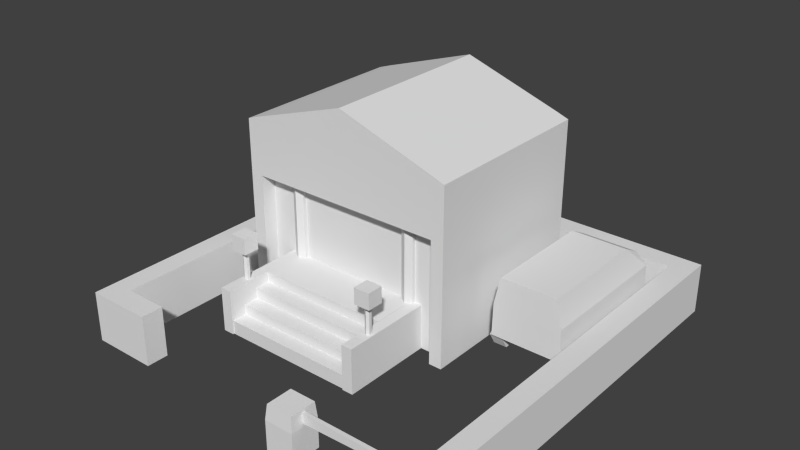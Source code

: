 # Source: model_building_PoliceStation.blend  (saved by Blender 2.68.0; exported with 4.5.12 LTS)
import bpy
from mathutils import Matrix  # noqa: F401  (used for matrix-valued properties, if any)

bpy.ops.wm.read_factory_settings(use_empty=True)
scene = bpy.context.scene
scene.name = 'Scene'

# ---- collections
col_collection_1 = bpy.data.collections.new('Collection 1'); scene.collection.children.link(col_collection_1)

# ---- world
world_world = bpy.data.worlds.new('World'); scene.world = world_world
world_world.color = (0.05088, 0.05088, 0.05088)
world_world.use_sun_shadow = False
world_world.sun_shadow_jitter_overblur = 0.0
world_world.cycles.sampling_method = 'MANUAL'
world_world.cycles.sample_map_resolution = 256

# ---- meshes
me_plane_058 = bpy.data.meshes.new('Plane.058')
me_plane_058.from_pydata([(0.4216, 0.038, 0.1083), (0.4216, 0.562, 0.1083), (0.7456, 0.562, 0.1083), (0.7456, 0.038, 0.1083), (0.454, 0.038, 0.3832), (0.454, 0.562, 0.3832), (0.7132, 0.562, 0.3832), (0.7132, 0.038, 0.3832), (0.4256, 0.562, 0.2576), (0.4256, 0.038, 0.2576), (0.7415, 0.562, 0.2576), (0.7415, 0.038, 0.2576), (0.4687, 0.1709, 0.0983), (0.4078, 0.1709, 0.0983), (0.4687, 0.1405, 0.1511), (0.4078, 0.1405, 0.1511), (0.4687, 0.07954, 0.1511), (0.4078, 0.07954, 0.1511), (0.4687, 0.04909, 0.0983), (0.4078, 0.04909, 0.0983), (0.4687, 0.07954, 0.04554), (0.4078, 0.07954, 0.04554), (0.4687, 0.1405, 0.04554), (0.4078, 0.1405, 0.04554), (0.6978, 0.5205, 0.04554), (0.7587, 0.5205, 0.04554), (0.6978, 0.4595, 0.04554), (0.7587, 0.4595, 0.04554), (0.6978, 0.4291, 0.0983), (0.7587, 0.4291, 0.0983), (0.6978, 0.4595, 0.1511), (0.7587, 0.4595, 0.1511), (0.6978, 0.5205, 0.1511), (0.7587, 0.5205, 0.1511), (0.6978, 0.5509, 0.0983), (0.7587, 0.5509, 0.0983), (0.4216, 0.7039, 0.1083), (0.7456, 0.7039, 0.1083), (0.454, 0.6541, 0.3346), (0.7132, 0.6541, 0.3346), (0.4256, 0.7039, 0.2576), (0.7415, 0.7039, 0.2576), (0.4687, 0.5509, 0.0983), (0.4078, 0.5509, 0.0983), (0.4687, 0.5205, 0.1511), (0.4078, 0.5205, 0.1511), (0.4687, 0.4595, 0.1511), (0.4078, 0.4595, 0.1511), (0.4687, 0.4291, 0.0983), (0.4078, 0.4291, 0.0983), (0.4687, 0.4595, 0.04554), (0.4078, 0.4595, 0.04554), (0.4687, 0.5205, 0.04554), (0.4078, 0.5205, 0.04554), (0.1543, -0.966, 0.0), (0.1543, -0.834, 0.0), (0.2863, -0.834, 0.0), (0.2863, -0.966, 0.0), (0.1543, -0.966, 0.136), (0.1543, -0.834, 0.136), (0.2863, -0.834, 0.136), (0.2863, -0.966, 0.136), (0.162, -0.9594, 0.2046), (0.162, -0.8406, 0.2046), (0.2808, -0.8406, 0.2046), (0.2808, -0.9594, 0.2046), (0.262, -0.9086, 0.1488), (0.262, -0.8914, 0.1488), (0.7201, -0.8914, 0.1643), (0.7201, -0.9086, 0.1643), (0.262, -0.9086, 0.1918), (0.262, -0.8914, 0.1918), (0.7238, -0.8914, 0.1918), (0.7238, -0.9086, 0.1918), (-0.4707, -0.1095, 0.574), (-0.4707, -0.1095, 0.1915), (0.1293, -0.07603, 0.1915), (0.1293, -0.07603, 0.574), (0.1293, -0.1095, 0.1915), (0.1293, -0.1095, 0.574), (0.1003, -0.1262, 0.1915), (0.1003, -0.1262, 0.574), (0.07135, -0.1095, 0.1915), (0.07135, -0.1095, 0.574), (0.07135, -0.07603, 0.1915), (0.07135, -0.07603, 0.574), (-0.4707, -0.07603, 0.574), (-0.4707, -0.07603, 0.1915), (-0.6611, -0.09307, 1.49e-08), (-0.6611, 0.6856, 1.49e-08), (-0.6611, -0.09307, 0.5666), (-0.6611, 0.6856, 0.5666), (-0.6612, -0.09307, 0.8371), (-0.6611, 0.6856, 0.8371), (-0.7211, -0.09307, 1.49e-08), (-0.7211, 0.6856, 1.49e-08), (-0.7211, -0.09307, 0.5666), (-0.7211, 0.6856, 0.5666), (-0.7211, -0.09307, 0.8159), (-0.7211, 0.6856, 0.8159), (-0.6611, -0.1631, 0.5666), (-0.6612, -0.1631, 0.8371), (-0.7211, -0.1631, 0.5666), (-0.7211, -0.1631, 0.8159), (-0.6611, -0.1631, 1.49e-08), (-0.7211, -0.1631, 1.49e-08), (0.2611, -0.09307, 1.49e-08), (0.2611, 0.6856, 1.49e-08), (-0.2, 0.6856, 1.49e-08), (-0.2, -0.09307, 1.49e-08), (0.2612, -0.09307, 0.5666), (0.2612, 0.6856, 0.5666), (-0.2, 0.6856, 0.5666), (-0.2, -0.09307, 0.5666), (0.2612, -0.09307, 0.8371), (0.2612, 0.6856, 0.8371), (-0.2, 0.6856, 0.9894), (-0.2, -0.09307, 0.9894), (0.3211, -0.09307, 1.49e-08), (0.3211, 0.6856, 1.49e-08), (0.3211, -0.09307, 0.5666), (0.3211, 0.6856, 0.5666), (0.3211, -0.09307, 0.8159), (0.3211, 0.6856, 0.8159), (0.2612, -0.1631, 0.5666), (-0.2, -0.1631, 0.5666), (0.2612, -0.1631, 0.8371), (-0.2, -0.1631, 0.9894), (0.3211, -0.1631, 0.5666), (0.3211, -0.1631, 0.8159), (0.2611, -0.1631, 1.49e-08), (0.3211, -0.1631, 1.49e-08), (0.1403, -0.379, 0.2027), (0.1403, -0.379, 0.3458), (0.1522, -0.3859, 0.2027), (0.1522, -0.3859, 0.3458), (0.1522, -0.3996, 0.2027), (0.1522, -0.3996, 0.3458), (0.1403, -0.4065, 0.2027), (0.1403, -0.4065, 0.3458), (0.1284, -0.3996, 0.2027), (0.1284, -0.3996, 0.3458), (0.1284, -0.3859, 0.2027), (0.1284, -0.3859, 0.3458), (-0.5771, -0.4302, 0.3443), (-0.5397, -0.379, 0.2027), (-0.5397, -0.379, 0.3458), (-0.5278, -0.3859, 0.2027), (-0.5278, -0.3859, 0.3458), (-0.5278, -0.3996, 0.2027), (-0.5278, -0.3996, 0.3458), (-0.5397, -0.4065, 0.2027), (-0.5397, -0.4065, 0.3458), (-0.5516, -0.3996, 0.2027), (-0.5516, -0.3996, 0.3458), (-0.5516, -0.3859, 0.2027), (-0.5516, -0.3859, 0.3458), (-0.5771, -0.3553, 0.3443), (-0.5022, -0.3553, 0.3443), (-0.5022, -0.4302, 0.3443), (-0.5771, -0.4302, 0.4192), (-0.5771, -0.3553, 0.4192), (-0.5022, -0.3553, 0.4192), (-0.5022, -0.4302, 0.4192), (-0.9, -0.9, 1.49e-08), (-0.9, -0.8, 1.49e-08), (-0.8, -0.8, 1.49e-08), (-0.8, -0.9, 1.49e-08), (-0.9, -0.9, 0.2313), (-0.9, -0.8, 0.2313), (-0.8, -0.8, 0.2313), (-0.8, -0.9, 0.2313), (-0.6, -0.8, 1.49e-08), (-0.6, -0.9, 1.49e-08), (-0.6, -0.8, 0.2313), (-0.6, -0.9, 0.2313), (-0.9, 0.8, 1.49e-08), (-0.8, 0.8, 1.49e-08), (-0.9, 0.8, 0.2313), (-0.8, 0.8, 0.2313), (-0.9, 0.9, 1.49e-08), (-0.8, 0.9, 1.49e-08), (-0.9, 0.9, 0.2313), (-0.8, 0.9, 0.2313), (0.9, -0.9, 1.49e-08), (0.8, -0.9, 1.49e-08), (0.9, -0.9, 0.2313), (0.8, -0.9, 0.2313), (0.9, 0.8, 1.49e-08), (0.8, 0.8, 1.49e-08), (0.9, 0.8, 0.2313), (0.8, 0.8, 0.2313), (0.9, 0.9, 1.49e-08), (0.8, 0.9, 1.49e-08), (0.9, 0.9, 0.2313), (0.8, 0.9, 0.2313), (0.0, 0.8, 1.49e-08), (0.0, 0.8, 0.2313), (0.0, 0.9, 1.49e-08), (0.0, 0.9, 0.2313), (-0.512, -0.3715, 0.09628), (0.112, -0.3715, 0.09628), (-0.512, -0.3715, 0.1603), (-0.512, -0.2915, 0.1603), (0.112, -0.2915, 0.1603), (0.112, -0.3715, 0.1603), (-0.512, -0.3015, 0.153), (0.112, -0.3015, 0.153), (-0.512, -0.3015, 0.2083), (-0.512, -0.08731, 0.2083), (0.112, -0.08731, 0.2083), (0.112, -0.3015, 0.2083), (-0.5632, -0.08423, 0.0), (-0.512, -0.08423, 0.0), (-0.512, -0.5184, 0.0), (-0.5632, -0.5184, 0.0), (-0.5632, -0.08423, 0.2083), (-0.512, -0.08423, 0.2083), (-0.512, -0.5184, 0.2083), (-0.5632, -0.5184, 0.2083), (0.7587, 0.1709, 0.0983), (0.6978, 0.1709, 0.0983), (0.7587, 0.1405, 0.1511), (0.6978, 0.1405, 0.1511), (0.7587, 0.07954, 0.1511), (0.6978, 0.07954, 0.1511), (0.7587, 0.04909, 0.0983), (0.6978, 0.04909, 0.0983), (0.7587, 0.07954, 0.04554), (0.6978, 0.07954, 0.04554), (0.7587, 0.1405, 0.04554), (0.6978, 0.1405, 0.04554), (-0.512, -0.5119, -6.247e-05), (0.112, -0.5119, -6.247e-05), (-0.512, -0.5119, 0.06394), (-0.512, -0.4319, 0.06394), (0.112, -0.4319, 0.06394), (0.112, -0.5119, 0.06394), (-0.512, -0.4415, 0.04628), (0.112, -0.4415, 0.04628), (-0.512, -0.4415, 0.1103), (-0.512, -0.3615, 0.1103), (0.112, -0.3615, 0.1103), (0.112, -0.4415, 0.1103), (0.1124, -0.08423, 0.0), (0.1636, -0.08423, 0.0), (0.1636, -0.5184, 0.0), (0.1124, -0.5184, 0.0), (0.1124, -0.08423, 0.2083), (0.1636, -0.08423, 0.2083), (0.1636, -0.5184, 0.2083), (0.1124, -0.5184, 0.2083), (-0.4997, -0.1262, 0.1915), (-0.4997, -0.1262, 0.574), (-0.5287, -0.1095, 0.1915), (-0.5287, -0.1095, 0.574), (-0.5287, -0.07603, 0.1915), (-0.5287, -0.07603, 0.574), (0.1029, -0.4302, 0.3443), (0.1029, -0.3553, 0.3443), (0.1778, -0.3553, 0.3443), (0.1778, -0.4302, 0.3443), (0.1029, -0.4302, 0.4192), (0.1029, -0.3553, 0.4192), (0.1778, -0.3553, 0.4192), (0.1778, -0.4302, 0.4192)], [], [(9, 8, 1, 0), (6, 10, 41, 39), (10, 11, 3, 2), (11, 9, 0, 3), (0, 1, 2, 3), (7, 6, 5, 4), (4, 5, 8, 9), (5, 6, 39, 38), (6, 7, 11, 10), (7, 4, 9, 11), (12, 13, 15, 14), (14, 15, 17, 16), (20, 14, 16, 18), (16, 17, 19, 18), (22, 12, 14, 20), (18, 19, 21, 20), (21, 15, 13, 23), (20, 21, 23, 22), (19, 17, 15, 21), (22, 23, 13, 12), (25, 24, 34, 35), (28, 30, 32, 26), (27, 26, 24, 25), (26, 32, 34, 24), (29, 28, 26, 27), (25, 35, 33, 27), (31, 30, 28, 29), (27, 33, 31, 29), (33, 32, 30, 31), (35, 34, 32, 33), (40, 41, 37, 36), (38, 39, 41, 40), (2, 1, 36, 37), (8, 5, 38, 40), (10, 2, 37, 41), (1, 8, 40, 36), (42, 43, 45, 44), (44, 45, 47, 46), (50, 44, 46, 48), (46, 47, 49, 48), (52, 42, 44, 50), (48, 49, 51, 50), (51, 45, 43, 53), (50, 51, 53, 52), (49, 47, 45, 51), (52, 53, 43, 42), (58, 59, 55, 54), (59, 60, 56, 55), (60, 61, 57, 56), (61, 58, 54, 57), (58, 61, 65, 62), (65, 64, 63, 62), (61, 60, 64, 65), (59, 58, 62, 63), (60, 59, 63, 64), (71, 72, 68, 67), (72, 73, 69, 68), (73, 70, 66, 69), (66, 67, 68, 69), (73, 72, 71, 70), (254, 255, 257, 256), (76, 77, 79, 78), (78, 79, 81, 80), (80, 81, 83, 82), (82, 83, 85, 84), (252, 253, 255, 254), (75, 74, 253, 252), (87, 86, 74, 75), (91, 89, 95, 97), (91, 112, 108, 89), (113, 90, 88, 109), (117, 116, 93, 92), (92, 98, 103, 101), (93, 99, 98, 92), (96, 97, 95, 94), (96, 98, 99, 97), (117, 92, 101, 127), (100, 125, 127, 101), (100, 101, 103, 102), (90, 113, 125, 100), (258, 259, 260, 261), (98, 96, 102, 103), (91, 93, 116, 112), (99, 93, 91, 97), (100, 102, 105, 104), (100, 104, 88, 90), (96, 94, 105, 102), (111, 121, 119, 107), (111, 107, 108, 112), (113, 109, 106, 110), (117, 114, 115, 116), (114, 126, 129, 122), (115, 114, 122, 123), (120, 118, 119, 121), (120, 121, 123, 122), (117, 127, 126, 114), (124, 126, 127, 125), (124, 128, 129, 126), (110, 124, 125, 113), (265, 264, 263, 262), (122, 129, 128, 120), (111, 112, 116, 115), (123, 121, 111, 115), (124, 130, 131, 128), (124, 110, 106, 130), (120, 128, 131, 118), (132, 133, 135, 134), (134, 135, 137, 136), (136, 137, 139, 138), (138, 139, 141, 140), (140, 141, 143, 142), (142, 143, 133, 132), (163, 162, 161, 160), (145, 146, 148, 147), (144, 157, 158, 159), (147, 148, 150, 149), (163, 160, 144, 159), (149, 150, 152, 151), (162, 163, 159, 158), (151, 152, 154, 153), (161, 162, 158, 157), (153, 154, 156, 155), (160, 161, 157, 144), (155, 156, 146, 145), (168, 169, 165, 164), (171, 168, 164, 167), (171, 170, 169, 168), (174, 175, 173, 172), (170, 171, 175, 174), (171, 167, 173, 175), (166, 170, 174, 172), (176, 178, 182, 180), (169, 170, 179, 178), (165, 169, 178, 176), (170, 166, 177, 179), (182, 183, 181, 180), (178, 179, 183, 182), (179, 177, 196, 197), (181, 183, 199, 198), (183, 179, 197, 199), (186, 190, 191, 187), (187, 185, 184, 186), (187, 191, 189, 185), (184, 188, 190, 186), (188, 192, 194, 190), (194, 192, 193, 195), (190, 194, 195, 191), (191, 197, 196, 189), (193, 198, 199, 195), (195, 199, 197, 191), (205, 202, 200, 201), (205, 204, 203, 202), (211, 208, 206, 207), (211, 210, 209, 208), (217, 218, 214, 213), (218, 219, 215, 214), (219, 216, 212, 215), (219, 218, 217, 216), (220, 221, 223, 222), (222, 223, 225, 224), (228, 222, 224, 226), (224, 225, 227, 226), (230, 220, 222, 228), (226, 227, 229, 228), (229, 223, 221, 231), (228, 229, 231, 230), (227, 225, 223, 229), (230, 231, 221, 220), (237, 234, 232, 233), (237, 236, 235, 234), (243, 240, 238, 239), (243, 242, 241, 240), (249, 250, 246, 245), (250, 251, 247, 246), (251, 248, 244, 247), (251, 250, 249, 248), (265, 262, 258, 261), (264, 265, 261, 260), (263, 264, 260, 259), (262, 263, 259, 258)])
_uv = me_plane_058.uv_layers.new(name='UVMap')
_uv.uv.foreach_set('vector', [0.5915, 0.9532, 0.7586, 0.9532, 0.7585, 0.9056, 0.5915, 0.9056, 0.7585, 0.9941, 0.7586, 0.953, 0.8039, 0.9529, 0.7881, 0.9791, 0.7586, 0.953, 0.5915, 0.9529, 0.5916, 0.9053, 0.7586, 0.9054, 0.5709, 0.8003, 0.5709, 0.901, 0.5233, 0.9023, 0.5233, 0.799, 0.6458, 0.826, 0.7293, 0.826, 0.7293, 0.8776, 0.6458, 0.8776, 0.6109, 0.8093, 0.7779, 0.8093, 0.7779, 0.892, 0.6109, 0.892, 0.5915, 0.9943, 0.7585, 0.9943, 0.7586, 0.9532, 0.5915, 0.9532, 0.7779, 0.892, 0.7779, 0.8093, 0.8112, 0.8093, 0.8112, 0.892, 0.7585, 0.9941, 0.5915, 0.9939, 0.5915, 0.9529, 0.7586, 0.953, 0.6109, 0.8093, 0.6109, 0.892, 0.5709, 0.901, 0.5709, 0.8003, 0.8658, 0.9638, 0.8889, 0.9638, 0.8889, 0.9868, 0.8658, 0.9868, 0.8889, 0.9868, 0.8658, 0.9868, 0.8658, 0.9637, 0.8889, 0.9637, 0.8245, 0.9646, 0.8481, 0.9239, 0.8599, 0.9442, 0.8481, 0.9646, 0.8889, 0.9637, 0.8658, 0.9637, 0.8658, 0.9407, 0.8889, 0.9407, 0.8128, 0.9442, 0.8245, 0.9239, 0.8481, 0.9239, 0.8245, 0.9646, 0.8889, 0.9407, 0.8658, 0.9407, 0.8658, 0.9176, 0.8889, 0.9176, 0.8246, 0.9646, 0.8482, 0.9239, 0.8599, 0.9442, 0.8482, 0.9646, 0.8658, 0.9176, 0.8889, 0.9176, 0.8889, 0.9407, 0.8658, 0.9407, 0.8128, 0.9442, 0.8246, 0.9239, 0.8482, 0.9239, 0.8246, 0.9646, 0.8658, 0.9407, 0.8889, 0.9407, 0.8889, 0.9638, 0.8658, 0.9638, 0.8658, 0.9407, 0.8889, 0.9407, 0.8889, 0.9638, 0.8658, 0.9638, 0.8128, 0.9442, 0.8246, 0.9239, 0.8482, 0.9239, 0.8246, 0.9646, 0.8658, 0.9176, 0.8889, 0.9176, 0.8889, 0.9407, 0.8658, 0.9407, 0.8246, 0.9646, 0.8482, 0.9239, 0.8599, 0.9442, 0.8482, 0.9646, 0.8889, 0.9407, 0.8658, 0.9407, 0.8658, 0.9176, 0.8889, 0.9176, 0.8128, 0.9442, 0.8245, 0.9239, 0.8481, 0.9239, 0.8245, 0.9646, 0.8889, 0.9637, 0.8658, 0.9637, 0.8658, 0.9407, 0.8889, 0.9407, 0.8245, 0.9646, 0.8481, 0.9239, 0.8599, 0.9442, 0.8481, 0.9646, 0.8889, 0.9868, 0.8658, 0.9868, 0.8658, 0.9637, 0.8889, 0.9637, 0.8658, 0.9638, 0.8889, 0.9638, 0.8889, 0.9868, 0.8658, 0.9868, 0.8404, 0.901, 0.8404, 0.8003, 0.888, 0.799, 0.888, 0.9023, 0.8112, 0.892, 0.8112, 0.8093, 0.8404, 0.8003, 0.8404, 0.901, 0.7293, 0.8776, 0.7293, 0.826, 0.7519, 0.826, 0.7519, 0.8776, 0.7586, 0.9532, 0.7585, 0.9943, 0.7881, 0.9792, 0.8039, 0.953, 0.7586, 0.953, 0.7586, 0.9054, 0.8038, 0.9053, 0.8039, 0.9529, 0.7585, 0.9056, 0.7586, 0.9532, 0.8039, 0.953, 0.8037, 0.9055, 0.8658, 0.9638, 0.8889, 0.9638, 0.8889, 0.9868, 0.8658, 0.9868, 0.8889, 0.9868, 0.8658, 0.9868, 0.8658, 0.9637, 0.8889, 0.9637, 0.8245, 0.9646, 0.8481, 0.9239, 0.8599, 0.9442, 0.8481, 0.9646, 0.8889, 0.9637, 0.8658, 0.9637, 0.8658, 0.9407, 0.8889, 0.9407, 0.8128, 0.9442, 0.8245, 0.9239, 0.8481, 0.9239, 0.8245, 0.9646, 0.8889, 0.9407, 0.8658, 0.9407, 0.8658, 0.9176, 0.8889, 0.9176, 0.8246, 0.9646, 0.8482, 0.9239, 0.8599, 0.9442, 0.8482, 0.9646, 0.8658, 0.9176, 0.8889, 0.9176, 0.8889, 0.9407, 0.8658, 0.9407, 0.8128, 0.9442, 0.8246, 0.9239, 0.8482, 0.9239, 0.8246, 0.9646, 0.8658, 0.9407, 0.8889, 0.9407, 0.8889, 0.9638, 0.8658, 0.9638, 0.1073, 0.1136, 0.02863, 0.1201, 0.02419, 0.03768, 0.1042, 0.03337, 0.3443, 0.07366, 0.2743, 0.07366, 0.2743, 0.001494, 0.3443, 0.001494, 0.2615, 0.1219, 0.1834, 0.1146, 0.1853, 0.033, 0.2672, 0.03748, 0.1834, 0.1146, 0.1073, 0.1136, 0.1042, 0.03337, 0.1853, 0.033, 0.1073, 0.1136, 0.1834, 0.1146, 0.1817, 0.1554, 0.1097, 0.1551, 0.2772, 0.1733, 0.2772, 0.1102, 0.3403, 0.1102, 0.3403, 0.1733, 0.1834, 0.1146, 0.2615, 0.1219, 0.2532, 0.1628, 0.1817, 0.1554, 0.02863, 0.1201, 0.1073, 0.1136, 0.1097, 0.1551, 0.03677, 0.1628, 0.2743, 0.07366, 0.3443, 0.07366, 0.3403, 0.1102, 0.2772, 0.1102, 0.09655, 0.2064, 0.3938, 0.2064, 0.3914, 0.1887, 0.09655, 0.1787, 0.4047, 0.205, 0.3937, 0.2064, 0.3915, 0.1887, 0.4025, 0.1873, 0.3938, 0.2065, 0.09654, 0.2065, 0.09654, 0.1788, 0.3914, 0.1888, 0.09579, 0.2032, 0.09579, 0.1921, 0.3909, 0.1921, 0.3909, 0.2032, 0.3907, 0.1921, 0.3907, 0.2032, 0.09579, 0.2032, 0.09579, 0.1921, 0.8245, 0.4606, 0.8245, 0.7728, 0.7972, 0.7728, 0.7972, 0.4606, 0.9064, 0.4606, 0.9064, 0.7728, 0.8791, 0.7728, 0.8791, 0.4606, 0.8791, 0.4606, 0.8791, 0.7728, 0.8518, 0.7728, 0.8518, 0.4606, 0.8518, 0.4606, 0.8518, 0.7728, 0.8245, 0.7728, 0.8245, 0.4606, 0.8245, 0.4606, 0.8245, 0.7728, 0.7972, 0.7728, 0.7972, 0.4606, 0.8518, 0.4606, 0.8518, 0.7728, 0.8245, 0.7728, 0.8245, 0.4606, 0.8791, 0.4606, 0.8791, 0.7728, 0.8518, 0.7728, 0.8518, 0.4606, 0.9064, 0.4606, 0.9064, 0.7728, 0.8791, 0.7728, 0.8791, 0.4606, 0.02322, 0.7576, 0.02322, 0.5917, 0.005647, 0.5917, 0.005648, 0.7576, 0.02322, 0.7576, 0.1583, 0.7576, 0.1583, 0.5917, 0.02322, 0.5917, 0.3325, 0.8412, 0.1974, 0.8412, 0.1974, 0.6752, 0.3325, 0.6752, 0.2329, 0.4885, 0.461, 0.4885, 0.461, 0.6307, 0.2329, 0.6307, 0.2329, 0.6307, 0.2329, 0.6494, 0.2124, 0.6494, 0.2124, 0.6307, 0.461, 0.6307, 0.461, 0.6494, 0.2329, 0.6494, 0.2329, 0.6307, 0.6169, 0.3929, 0.3888, 0.3929, 0.3888, 0.2269, 0.6169, 0.2269, 0.6169, 0.3929, 0.6169, 0.4659, 0.3888, 0.4659, 0.3888, 0.3929, 0.2329, 0.4885, 0.2329, 0.6307, 0.2124, 0.6307, 0.2124, 0.4885, 0.1979, 0.8695, 0.3329, 0.8695, 0.3329, 0.9933, 0.1978, 0.9487, 0.1979, 0.8695, 0.1978, 0.9487, 0.1803, 0.9425, 0.1803, 0.8695, 0.1979, 0.849, 0.3329, 0.849, 0.3329, 0.8695, 0.1979, 0.8695, 0.4618, 0.1917, 0.4618, 0.1426, 0.5109, 0.1426, 0.5109, 0.1917, 0.6169, 0.4659, 0.6169, 0.3929, 0.6374, 0.3929, 0.6374, 0.4659, 0.02322, 0.7576, 0.02322, 0.8369, 0.1583, 0.8815, 0.1583, 0.7576, 0.005648, 0.8307, 0.02322, 0.8369, 0.02322, 0.7576, 0.005648, 0.7576, 0.6549, 0.3929, 0.6374, 0.3929, 0.6374, 0.2269, 0.6549, 0.2269, 0.6549, 0.3929, 0.6549, 0.2269, 0.6754, 0.2269, 0.6754, 0.3929, 0.6169, 0.3929, 0.6169, 0.2269, 0.6374, 0.2269, 0.6374, 0.3929, 0.02327, 0.7581, 0.005698, 0.7581, 0.005698, 0.5921, 0.02327, 0.5921, 0.02327, 0.7581, 0.02327, 0.5921, 0.1583, 0.5921, 0.1583, 0.7581, 0.3325, 0.8412, 0.3325, 0.6752, 0.4675, 0.6752, 0.4675, 0.8412, 0.2332, 0.4884, 0.2331, 0.6306, 0.4612, 0.6307, 0.4612, 0.4884, 0.2331, 0.6306, 0.2126, 0.6306, 0.2126, 0.6493, 0.2331, 0.6493, 0.4612, 0.6307, 0.2331, 0.6306, 0.2331, 0.6493, 0.4612, 0.6493, 0.6164, 0.3928, 0.6164, 0.2268, 0.3883, 0.2268, 0.3883, 0.3927, 0.6164, 0.3928, 0.3883, 0.3927, 0.3883, 0.4658, 0.6164, 0.4658, 0.2332, 0.4884, 0.2127, 0.4884, 0.2126, 0.6306, 0.2331, 0.6306, 0.468, 0.8696, 0.468, 0.9488, 0.3329, 0.9933, 0.3329, 0.8695, 0.468, 0.8696, 0.4856, 0.8696, 0.4856, 0.9426, 0.468, 0.9488, 0.468, 0.8491, 0.468, 0.8696, 0.3329, 0.8695, 0.3329, 0.849, 0.5109, 0.04436, 0.5109, 0.09347, 0.4618, 0.09347, 0.4618, 0.04436, 0.6164, 0.4658, 0.6369, 0.4658, 0.6369, 0.3928, 0.6164, 0.3928, 0.02327, 0.7581, 0.1583, 0.7581, 0.1583, 0.8819, 0.02327, 0.8373, 0.005698, 0.8311, 0.005698, 0.7581, 0.02327, 0.7581, 0.02327, 0.8373, 0.6544, 0.3928, 0.6544, 0.2268, 0.6369, 0.2268, 0.6369, 0.3928, 0.6544, 0.3928, 0.6749, 0.3928, 0.6749, 0.2268, 0.6544, 0.2268, 0.6164, 0.3928, 0.6369, 0.3928, 0.6369, 0.2268, 0.6164, 0.2268, 0.8815, 0.2659, 0.8815, 0.4336, 0.8654, 0.4336, 0.8654, 0.2659, 0.8654, 0.2659, 0.8654, 0.4336, 0.8493, 0.4336, 0.8493, 0.2659, 0.8493, 0.2659, 0.8493, 0.4336, 0.8331, 0.4336, 0.8331, 0.2659, 0.8331, 0.2659, 0.8331, 0.4336, 0.817, 0.4336, 0.817, 0.2659, 0.817, 0.2659, 0.817, 0.4336, 0.8009, 0.4336, 0.8009, 0.2659, 0.8009, 0.2659, 0.8009, 0.4336, 0.7847, 0.4336, 0.7847, 0.2659, 0.5109, 0.04436, 0.5109, 0.09347, 0.4618, 0.09347, 0.4618, 0.04436, 0.882, 0.2659, 0.882, 0.4336, 0.8659, 0.4336, 0.8659, 0.2659, 0.4618, 0.1917, 0.4618, 0.1426, 0.5109, 0.1426, 0.5109, 0.1917, 0.8659, 0.2659, 0.8659, 0.4336, 0.8498, 0.4336, 0.8498, 0.2659, 0.6129, 0.1916, 0.5638, 0.1916, 0.5638, 0.1425, 0.6129, 0.1425, 0.8498, 0.2659, 0.8498, 0.4336, 0.8336, 0.4336, 0.8336, 0.2659, 0.662, 0.1916, 0.6129, 0.1916, 0.6129, 0.1425, 0.662, 0.1425, 0.8336, 0.2659, 0.8336, 0.4336, 0.8175, 0.4336, 0.8175, 0.2659, 0.4618, 0.09347, 0.5109, 0.09347, 0.5109, 0.1426, 0.4618, 0.1426, 0.8175, 0.2659, 0.8175, 0.4336, 0.8014, 0.4336, 0.8014, 0.2659, 0.5638, 0.1916, 0.5147, 0.1916, 0.5147, 0.1425, 0.5638, 0.1425, 0.8014, 0.2659, 0.8014, 0.4336, 0.7852, 0.4336, 0.7852, 0.2659, 0.84, 0.06704, 0.8143, 0.06704, 0.8143, 0.007575, 0.84, 0.007575, 0.8657, 0.06704, 0.84, 0.06704, 0.84, 0.007575, 0.8657, 0.007575, 0.8311, 0.0673, 0.8311, 0.09301, 0.8054, 0.09301, 0.8054, 0.0673, 0.9429, 0.06704, 0.9171, 0.06704, 0.9171, 0.007575, 0.9429, 0.007575, 0.8311, 0.09301, 0.8311, 0.0673, 0.8825, 0.0673, 0.8825, 0.09301, 0.8657, 0.06704, 0.8657, 0.007575, 0.9171, 0.007575, 0.9171, 0.06704, 0.9943, 0.007575, 0.9943, 0.06704, 0.9429, 0.06704, 0.9429, 0.007575, 0.8828, 0.0673, 0.9422, 0.0673, 0.9422, 0.09301, 0.8828, 0.09301, 0.5318, 0.09288, 0.5318, 0.06717, 0.9432, 0.06717, 0.9432, 0.09288, 0.9427, 0.00757, 0.9427, 0.06703, 0.5314, 0.06703, 0.5314, 0.00757, 0.5314, 0.06734, 0.5314, 0.007883, 0.9427, 0.007883, 0.9427, 0.06734, 0.9943, 0.06707, 0.9686, 0.06707, 0.9686, 0.007606, 0.9943, 0.007606, 0.9425, 0.09301, 0.9425, 0.0673, 0.9682, 0.0673, 0.9682, 0.09301, 0.5319, 0.06731, 0.5319, 0.007231, 0.7397, 0.007232, 0.7397, 0.06731, 0.9413, 0.007944, 0.9413, 0.06712, 0.7366, 0.06712, 0.7366, 0.007944, 0.5319, 0.09256, 0.5319, 0.06697, 0.7366, 0.06704, 0.7366, 0.09263, 0.5314, 0.06721, 0.9684, 0.06721, 0.9684, 0.09292, 0.5314, 0.09292, 0.9686, 0.06691, 0.9686, 0.007446, 0.9943, 0.007446, 0.9943, 0.06691, 0.5314, 0.007792, 0.9684, 0.007792, 0.9684, 0.06725, 0.5314, 0.06725, 0.5314, 0.0077, 0.9684, 0.0077, 0.9684, 0.06716, 0.5314, 0.06716, 0.9686, 0.007514, 0.9943, 0.007514, 0.9943, 0.06697, 0.9686, 0.06697, 0.9425, 0.06713, 0.9425, 0.007669, 0.9682, 0.007669, 0.9682, 0.06713, 0.9425, 0.09284, 0.9425, 0.06713, 0.9682, 0.06713, 0.9682, 0.09284, 0.9475, 0.06731, 0.7397, 0.06731, 0.7397, 0.007232, 0.9475, 0.007231, 0.5319, 0.007944, 0.7366, 0.007944, 0.7366, 0.06712, 0.5319, 0.06712, 0.9413, 0.0927, 0.7366, 0.09263, 0.7366, 0.06704, 0.9413, 0.06712, 0.3416, 0.2691, 0.05171, 0.2691, 0.05171, 0.2394, 0.3416, 0.2394, 0.3416, 0.2691, 0.3416, 0.3063, 0.05171, 0.3063, 0.05171, 0.2691, 0.3415, 0.324, 0.05167, 0.324, 0.05167, 0.2983, 0.3415, 0.2983, 0.3415, 0.324, 0.3415, 0.4235, 0.05167, 0.4235, 0.05167, 0.324, 0.9496, 0.2252, 0.7081, 0.2251, 0.7081, 0.1093, 0.9497, 0.1094, 0.9807, 0.2246, 0.9523, 0.2246, 0.9523, 0.1087, 0.9807, 0.1087, 0.7081, 0.109, 0.9496, 0.109, 0.9496, 0.2249, 0.7081, 0.2249, 0.7079, 0.2557, 0.7079, 0.2273, 0.9494, 0.2273, 0.9494, 0.2557, 0.8658, 0.9638, 0.8889, 0.9638, 0.8889, 0.9868, 0.8658, 0.9868, 0.8889, 0.9868, 0.8658, 0.9868, 0.8658, 0.9637, 0.8889, 0.9637, 0.8245, 0.9646, 0.8481, 0.9239, 0.8599, 0.9442, 0.8481, 0.9646, 0.8889, 0.9637, 0.8658, 0.9637, 0.8658, 0.9407, 0.8889, 0.9407, 0.8128, 0.9442, 0.8245, 0.9239, 0.8481, 0.9239, 0.8245, 0.9646, 0.8889, 0.9407, 0.8658, 0.9407, 0.8658, 0.9176, 0.8889, 0.9176, 0.8246, 0.9646, 0.8482, 0.9239, 0.8599, 0.9442, 0.8482, 0.9646, 0.8658, 0.9176, 0.8889, 0.9176, 0.8889, 0.9407, 0.8658, 0.9407, 0.8128, 0.9442, 0.8246, 0.9239, 0.8482, 0.9239, 0.8246, 0.9646, 0.8658, 0.9407, 0.8889, 0.9407, 0.8889, 0.9638, 0.8658, 0.9638, 0.3416, 0.2691, 0.05171, 0.2691, 0.05171, 0.2394, 0.3416, 0.2394, 0.3416, 0.2691, 0.3416, 0.3063, 0.05171, 0.3063, 0.05171, 0.2691, 0.3416, 0.2691, 0.05171, 0.2691, 0.05171, 0.2394, 0.3416, 0.2394, 0.3416, 0.2691, 0.3416, 0.3063, 0.05171, 0.3063, 0.05171, 0.2691, 0.9496, 0.225, 0.7081, 0.2249, 0.7081, 0.109, 0.9496, 0.1091, 0.9807, 0.2246, 0.9523, 0.2246, 0.9523, 0.1087, 0.9807, 0.1087, 0.7081, 0.1092, 0.9496, 0.1092, 0.9496, 0.225, 0.7081, 0.225, 0.7079, 0.2557, 0.7079, 0.2273, 0.9494, 0.2273, 0.9494, 0.2557, 0.6129, 0.1916, 0.5638, 0.1916, 0.5638, 0.1425, 0.6129, 0.1425, 0.662, 0.1916, 0.6129, 0.1916, 0.6129, 0.1425, 0.662, 0.1425, 0.4618, 0.09347, 0.5109, 0.09347, 0.5109, 0.1426, 0.4618, 0.1426, 0.5638, 0.1916, 0.5147, 0.1916, 0.5147, 0.1425, 0.5638, 0.1425])
me_plane_058.use_remesh_preserve_volume = False
me_plane_058.use_remesh_preserve_attributes = False
me_plane_058.use_mirror_vertex_groups = False
me_plane_058.update()

# ---- objects
ob_plane_029 = bpy.data.objects.new('Plane.029', me_plane_058)

# ---- transforms, parenting, visibility, modifiers, constraints
ob_plane_029.location = (0.0, 0.0, 0.0)
ob_plane_029.lineart.crease_threshold = 0.0

# ---- collection membership
col_collection_1.objects.link(ob_plane_029)

# ---- scene / render settings (as saved in the file)
scene.frame_start = 1; scene.frame_end = 250; scene.frame_set(1)
scene.render.engine = 'BLENDER_EEVEE_NEXT'
scene.render.image_settings.color_mode = 'RGB'
scene.render.image_settings.compression = 90
scene.render.dither_intensity = 0.0
scene.cycles.use_denoising = False
scene.cycles.samples = 10
scene.cycles.sampling_pattern = 'TABULATED_SOBOL'
scene.cycles.light_sampling_threshold = 0.0
scene.cycles.use_adaptive_sampling = False
scene.cycles.use_light_tree = False
scene.cycles.blur_glossy = 0.0
scene.cycles.volume_bounces = 1
scene.cycles.pixel_filter_type = 'GAUSSIAN'
scene.cycles.sample_clamp_indirect = 0.0
scene.view_settings.view_transform = 'Standard'
bpy.context.view_layer.update()

# ---- added for rendering (the .blend has no active camera and no usable light): camera, sun
cam_auto = bpy.data.cameras.new('AutoCamera')
cam_auto.lens = 50.0
cam_auto.sensor_width = 36.0
cam_auto.clip_end = 1000.0
ob_auto_camera = bpy.data.objects.new('AutoCamera', cam_auto)
scene.collection.objects.link(ob_auto_camera)
ob_auto_camera.location = (2.56755, -3.11407, 2.54869)
ob_auto_camera.rotation_euler = (1.09748, -7.21219e-08, 0.694738)
scene.camera = ob_auto_camera
light_auto_sun = bpy.data.lights.new('AutoSun', 'SUN')
light_auto_sun.energy = 3.0
light_auto_sun.angle = 0.0523599
ob_auto_sun = bpy.data.objects.new('AutoSun', light_auto_sun)
scene.collection.objects.link(ob_auto_sun)
ob_auto_sun.rotation_euler = (0.872665, 0.174533, 0.523599)
bpy.context.view_layer.update()
